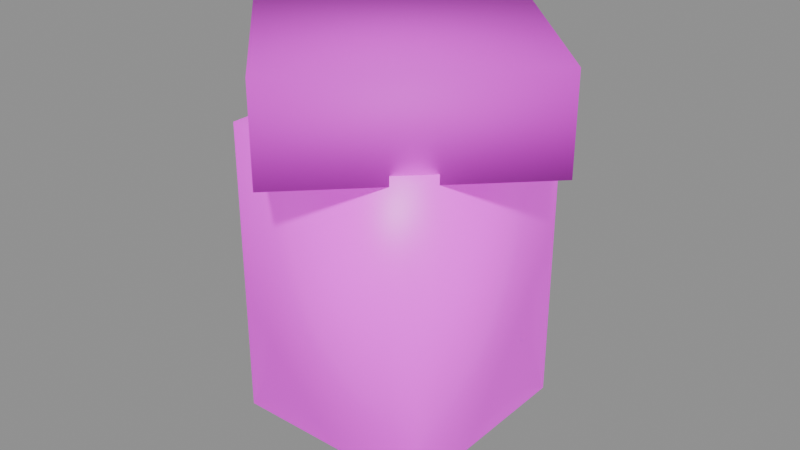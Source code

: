 # Source: lantern.blend  (saved by Blender 5.2.45; exported with 4.5.12 LTS)
import bpy
from mathutils import Matrix  # noqa: F401  (used for matrix-valued properties, if any)

bpy.ops.wm.read_factory_settings(use_empty=True)
scene = bpy.context.scene
scene.name = 'Component_lantern'

# ---- collections
col_sea_scene_solar_lantern = bpy.data.collections.new('SEA-SCENE-SOLAR-LANTERN'); scene.collection.children.link(col_sea_scene_solar_lantern)

# ---- images (referenced by path relative to the original .blend; pixels are not part of the script)
import os
ASSET_DIR = os.environ.get("B2B_ASSET_DIR", "")  # directory of the original .blend (textures are referenced by path, not embedded)
HERE = os.path.dirname(os.path.abspath(__file__))  # packed textures are extracted next to this script under _unpacked/

def load_image(name, relpath, width, height, colorspace="sRGB"):
    """Load a texture the original file referenced (path relative to the .blend, or extracted next to this script)."""
    p = next((c for c in (os.path.join(HERE, relpath), os.path.join(ASSET_DIR, relpath)) if relpath and os.path.exists(c)), "")
    if p:
        img = bpy.data.images.load(p, check_existing=True)
        img.name = name
    else:  # same state as the original file: an image datablock whose file is absent (Cycles renders it pink)
        img = bpy.data.images.new(name, width, height)
        img.source = "FILE"
        img.filepath = "//" + (relpath or name)
    img.colorspace_settings.name = colorspace
    return img
img_sea______8x8 = load_image('SEA_公共色板_8x8', 'sea_cozy_8x8_512.png', 1024, 1024, 'sRGB')

# ---- materials (node trees are filled in below, after node groups)
mat_sea_emission = bpy.data.materials.new('SEA_Emission')
mat_sea_matte = bpy.data.materials.new('SEA_Matte')

# ---- material node trees
mat_sea_emission.use_nodes = True; mat_sea_emission.node_tree.nodes.clear()
_N = mat_sea_emission.node_tree.nodes; _L = mat_sea_emission.node_tree.links
n0 = _N.new('ShaderNodeBsdfPrincipled'); n0.name = 'Principled BSDF'; n0.location = (0, 0)
n0.inputs[2].default_value = 0.4
n0.inputs[10].default_value = 0.005
n0.inputs[28].default_value = 0.65
n1 = _N.new('ShaderNodeTexImage'); n1.name = 'Image Texture'; n1.location = (0, 0)
n1.image = img_sea______8x8
n1.interpolation = 'Closest'
n1.extension = 'EXTEND'
n2 = _N.new('ShaderNodeUVMap'); n2.name = 'UV Map'; n2.location = (0, 0)
n2.width = 160
n2.uv_map = 'PaletteUV'
n3 = _N.new('ShaderNodeOutputMaterial'); n3.name = 'Material Output'; n3.location = (0, 0)
_L.new(n2.outputs[0], n1.inputs[0])
_L.new(n1.outputs[0], n0.inputs[0])
_L.new(n0.outputs[0], n3.inputs[0])
_L.new(n1.outputs[0], n0.inputs[27])
n3.is_active_output = True
mat_sea_matte.use_nodes = True; mat_sea_matte.node_tree.nodes.clear()
_N = mat_sea_matte.node_tree.nodes; _L = mat_sea_matte.node_tree.links
n0 = _N.new('ShaderNodeBsdfPrincipled'); n0.name = 'Principled BSDF'; n0.location = (0, 0)
n0.inputs[2].default_value = 0.72
n0.inputs[10].default_value = 0.005
n1 = _N.new('ShaderNodeTexImage'); n1.name = 'Image Texture'; n1.location = (0, 0)
n1.image = img_sea______8x8
n1.interpolation = 'Closest'
n1.extension = 'EXTEND'
n2 = _N.new('ShaderNodeUVMap'); n2.name = 'UV Map'; n2.location = (0, 0)
n2.width = 160
n2.uv_map = 'PaletteUV'
n3 = _N.new('ShaderNodeOutputMaterial'); n3.name = 'Material Output'; n3.location = (0, 0)
_L.new(n2.outputs[0], n1.inputs[0])
_L.new(n1.outputs[0], n0.inputs[0])
_L.new(n0.outputs[0], n3.inputs[0])
n3.is_active_output = True

# ---- meshes
me_lantern_emissive_mesh = bpy.data.meshes.new('lantern_emissive_mesh')
me_lantern_emissive_mesh.from_pydata([(-0.11, -0.11, 0.0), (-0.11, -0.11, 0.32), (-0.11, 0.11, 0.0), (-0.11, 0.11, 0.32), (0.11, -0.11, 0.0), (0.11, -0.11, 0.32), (0.11, 0.11, 0.0), (0.11, 0.11, 0.32)], [], [(0, 1, 3, 2), (2, 3, 7, 6), (6, 7, 5, 4), (4, 5, 1, 0), (2, 6, 4, 0), (7, 3, 1, 5)])
me_lantern_emissive_mesh.polygons.foreach_set('use_smooth', [True] * 6)
_uv = me_lantern_emissive_mesh.uv_layers.new(name='PaletteUV')
_uv.uv.foreach_set('vector', [0.0845, 0.1875, 0.0625, 0.2095, 0.0405, 0.1875, 0.0625, 0.1655, 0.0845, 0.1875, 0.0625, 0.2095, 0.0405, 0.1875, 0.0625, 0.1655, 0.0845, 0.1875, 0.0625, 0.2095, 0.0405, 0.1875, 0.0625, 0.1655, 0.0845, 0.1875, 0.0625, 0.2095, 0.0405, 0.1875, 0.0625, 0.1655, 0.0845, 0.1875, 0.0625, 0.2095, 0.0405, 0.1875, 0.0625, 0.1655, 0.0845, 0.1875, 0.0625, 0.2095, 0.0405, 0.1875, 0.0625, 0.1655])
me_lantern_emissive_mesh.materials.append(mat_sea_emission)
me_lantern_emissive_mesh.update()
me_lantern_body_mesh = bpy.data.meshes.new('lantern_body_mesh')
me_lantern_body_mesh.from_pydata([(-0.19, 0.0, 0.31), (-1.163e-17, -0.19, 0.31), (0.19, -2.327e-17, 0.31), (3.49e-17, 0.19, 0.31), (-0.19, 0.0, 0.41), (-1.163e-17, -0.19, 0.41), (0.19, -2.327e-17, 0.41), (3.49e-17, 0.19, 0.41)], [], [(0, 1, 5, 4), (1, 2, 6, 5), (2, 3, 7, 6), (3, 0, 4, 7), (3, 2, 1, 0), (4, 5, 6, 7)])
me_lantern_body_mesh.polygons.foreach_set('use_smooth', [True] * 6)
_uv = me_lantern_body_mesh.uv_layers.new(name='PaletteUV')
_uv.uv.foreach_set('vector', [0.5845, 0.8125, 0.5625, 0.8345, 0.5405, 0.8125, 0.5625, 0.7905, 0.5845, 0.8125, 0.5625, 0.8345, 0.5405, 0.8125, 0.5625, 0.7905, 0.5845, 0.8125, 0.5625, 0.8345, 0.5405, 0.8125, 0.5625, 0.7905, 0.5845, 0.8125, 0.5625, 0.8345, 0.5405, 0.8125, 0.5625, 0.7905, 0.5845, 0.8125, 0.5625, 0.8345, 0.5405, 0.8125, 0.5625, 0.7905, 0.5845, 0.8125, 0.5625, 0.8345, 0.5405, 0.8125, 0.5625, 0.7905])
me_lantern_body_mesh.materials.append(mat_sea_matte)
me_lantern_body_mesh.update()

# ---- objects
ob_lantern_emissive = bpy.data.objects.new('lantern_emissive', me_lantern_emissive_mesh)
ob_lantern_body = bpy.data.objects.new('lantern_body', me_lantern_body_mesh)
ob_root_lantern = bpy.data.objects.new('ROOT_lantern', None)

# ---- transforms, parenting, visibility, modifiers, constraints
ob_lantern_emissive.parent = ob_root_lantern
ob_lantern_emissive.location = (0.0, 0.0, 0.0)
ob_lantern_body.parent = ob_root_lantern
ob_lantern_body.location = (0.0, 0.0, 0.0)
ob_root_lantern.location = (0.0, 0.0, 0.0)

# ---- collection membership
col_sea_scene_solar_lantern.objects.link(ob_lantern_emissive)
col_sea_scene_solar_lantern.objects.link(ob_lantern_body)
col_sea_scene_solar_lantern.objects.link(ob_root_lantern)

# ---- scene / render settings (as saved in the file)
scene.frame_start = 1; scene.frame_end = 250; scene.frame_set(1)
scene.render.engine = 'BLENDER_EEVEE_NEXT'
scene.render.bake_bias = 0.0
scene.render.bake_samples = 0
scene.render.compositor_device = 'GPU'
scene.eevee.use_volume_custom_range = False
scene.eevee.fast_gi_thickness_near = 0.1
scene.eevee.fast_gi_thickness_far = 0.0
scene.eevee.ray_tracing_options.screen_trace_thickness = 0.1
bpy.context.view_layer.update()

# ---- added for rendering (the .blend has no active camera and no usable light): camera, sun + grey world if the file has none
cam_auto = bpy.data.cameras.new('AutoCamera')
cam_auto.lens = 50.0
cam_auto.sensor_width = 36.0
cam_auto.clip_end = 1000.0
ob_auto_camera = bpy.data.objects.new('AutoCamera', cam_auto)
scene.collection.objects.link(ob_auto_camera)
ob_auto_camera.location = (0.6254, -0.75048, 0.70532)
ob_auto_camera.rotation_euler = (1.09748, -7.21219e-08, 0.694738)
scene.camera = ob_auto_camera
light_auto_sun = bpy.data.lights.new('AutoSun', 'SUN')
light_auto_sun.energy = 3.0
light_auto_sun.angle = 0.0523599
ob_auto_sun = bpy.data.objects.new('AutoSun', light_auto_sun)
scene.collection.objects.link(ob_auto_sun)
ob_auto_sun.rotation_euler = (0.872665, 0.174533, 0.523599)
if scene.world is None:
    world_auto = bpy.data.worlds.new('AutoWorld')
    world_auto.color = (0.3, 0.3, 0.3)
    scene.world = world_auto
bpy.context.view_layer.update()
